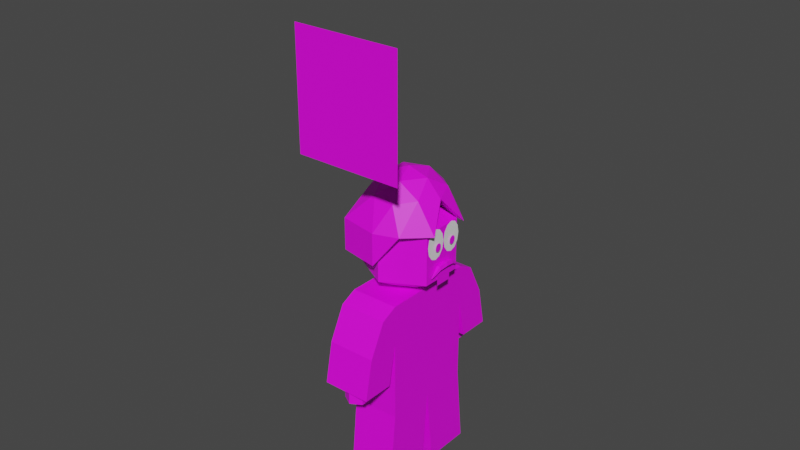 # Source: other_persons.blend  (saved by Blender 3.2.14; exported with 4.5.12 LTS)
import bpy
from mathutils import Matrix  # noqa: F401  (used for matrix-valued properties, if any)

bpy.ops.wm.read_factory_settings(use_empty=True)
scene = bpy.context.scene
scene.name = 'Scene'

# ---- collections
col_collection = bpy.data.collections.new('Collection'); scene.collection.children.link(col_collection)
col_collection_2 = bpy.data.collections.new('Collection 2'); scene.collection.children.link(col_collection_2)

# ---- images (referenced by path relative to the original .blend; pixels are not part of the script)
import os
ASSET_DIR = os.environ.get("B2B_ASSET_DIR", "")  # directory of the original .blend (textures are referenced by path, not embedded)
HERE = os.path.dirname(os.path.abspath(__file__))  # packed textures are extracted next to this script under _unpacked/

def load_image(name, relpath, width, height, colorspace="sRGB"):
    """Load a texture the original file referenced (path relative to the .blend, or extracted next to this script)."""
    p = next((c for c in (os.path.join(HERE, relpath), os.path.join(ASSET_DIR, relpath)) if relpath and os.path.exists(c)), "")
    if p:
        img = bpy.data.images.load(p, check_existing=True)
        img.name = name
    else:  # same state as the original file: an image datablock whose file is absent (Cycles renders it pink)
        img = bpy.data.images.new(name, width, height)
        img.source = "FILE"
        img.filepath = "//" + (relpath or name)
    img.colorspace_settings.name = colorspace
    return img
img_person_04_png = load_image('person_04.png', 'person_04.png', 1024, 1024, 'sRGB')
img_eyes = load_image('Eyes', 'Eyes.png', 1024, 1024, 'sRGB')
img_pupils = load_image('Pupils', 'Pupils.png', 1024, 1024, 'sRGB')
img_mouth = load_image('Mouth', 'Mouth.png', 1024, 1024, 'sRGB')
img_mustache = load_image('Mustache', 'Mustache.png', 1024, 1024, 'sRGB')

# ---- materials (node trees are filled in below, after node groups)
mat_material = bpy.data.materials.new('Material')
mat_material.use_transparent_shadow = False
mat_material_001 = bpy.data.materials.new('Material.001')
mat_material_001.use_transparent_shadow = False
mat_material_002 = bpy.data.materials.new('Material.002')
mat_material_002.use_transparent_shadow = False
mat_material_003 = bpy.data.materials.new('Material.003')
mat_material_003.use_transparent_shadow = False
mat_material_004 = bpy.data.materials.new('Material.004')
mat_material_004.use_transparent_shadow = False

# ---- material node trees
mat_material.use_nodes = True; mat_material.node_tree.nodes.clear()
_N = mat_material.node_tree.nodes; _L = mat_material.node_tree.links
n0 = _N.new('ShaderNodeBsdfPrincipled'); n0.name = 'Principled BSDF'; n0.location = (10, 300)
n0.distribution = 'GGX'
n0.subsurface_method = 'RANDOM_WALK_SKIN'
n0.inputs[3].default_value = 1.45
n0.inputs[27].default_value = (0.0, 0.0, 0.0, 1.0)
n0.inputs[28].default_value = 1.0
n1 = _N.new('ShaderNodeOutputMaterial'); n1.name = 'Material Output'; n1.location = (300, 300)
n2 = _N.new('ShaderNodeTexImage'); n2.name = 'Image Texture'; n2.location = (-280, 260)
n2.image = img_person_04_png
_L.new(n0.outputs[0], n1.inputs[0])
_L.new(n2.outputs[0], n0.inputs[0])
n1.is_active_output = True
mat_material_001.use_nodes = True; mat_material_001.node_tree.nodes.clear()
_N = mat_material_001.node_tree.nodes; _L = mat_material_001.node_tree.links
n0 = _N.new('ShaderNodeBsdfPrincipled'); n0.name = 'Principled BSDF'; n0.location = (10, 300)
n0.distribution = 'GGX'
n0.subsurface_method = 'RANDOM_WALK_SKIN'
n0.inputs[3].default_value = 1.45
n0.inputs[27].default_value = (0.0, 0.0, 0.0, 1.0)
n0.inputs[28].default_value = 1.0
n1 = _N.new('ShaderNodeOutputMaterial'); n1.name = 'Material Output'; n1.location = (300, 300)
n2 = _N.new('ShaderNodeTexImage'); n2.name = 'Image Texture'; n2.location = (-280, 260)
n2.image = img_eyes
_L.new(n0.outputs[0], n1.inputs[0])
_L.new(n2.outputs[0], n0.inputs[0])
n1.is_active_output = True
mat_material_002.use_nodes = True; mat_material_002.node_tree.nodes.clear()
_N = mat_material_002.node_tree.nodes; _L = mat_material_002.node_tree.links
n0 = _N.new('ShaderNodeBsdfPrincipled'); n0.name = 'Principled BSDF'; n0.location = (10, 300)
n0.distribution = 'GGX'
n0.subsurface_method = 'RANDOM_WALK_SKIN'
n0.inputs[3].default_value = 1.45
n0.inputs[27].default_value = (0.0, 0.0, 0.0, 1.0)
n0.inputs[28].default_value = 1.0
n1 = _N.new('ShaderNodeOutputMaterial'); n1.name = 'Material Output'; n1.location = (300, 300)
n2 = _N.new('ShaderNodeTexImage'); n2.name = 'Image Texture'; n2.location = (-280, 260)
n2.image = img_pupils
_L.new(n0.outputs[0], n1.inputs[0])
_L.new(n2.outputs[0], n0.inputs[0])
n1.is_active_output = True
mat_material_003.use_nodes = True; mat_material_003.node_tree.nodes.clear()
_N = mat_material_003.node_tree.nodes; _L = mat_material_003.node_tree.links
n0 = _N.new('ShaderNodeBsdfPrincipled'); n0.name = 'Principled BSDF'; n0.location = (10, 300)
n0.distribution = 'GGX'
n0.subsurface_method = 'RANDOM_WALK_SKIN'
n0.inputs[3].default_value = 1.45
n0.inputs[27].default_value = (0.0, 0.0, 0.0, 1.0)
n0.inputs[28].default_value = 1.0
n1 = _N.new('ShaderNodeOutputMaterial'); n1.name = 'Material Output'; n1.location = (300, 300)
n2 = _N.new('ShaderNodeTexImage'); n2.name = 'Image Texture'; n2.location = (-280, 260)
n2.image = img_mouth
_L.new(n0.outputs[0], n1.inputs[0])
_L.new(n2.outputs[0], n0.inputs[0])
n1.is_active_output = True
mat_material_004.use_nodes = True; mat_material_004.node_tree.nodes.clear()
_N = mat_material_004.node_tree.nodes; _L = mat_material_004.node_tree.links
n0 = _N.new('ShaderNodeBsdfPrincipled'); n0.name = 'Principled BSDF'; n0.location = (10, 300)
n0.distribution = 'GGX'
n0.subsurface_method = 'RANDOM_WALK_SKIN'
n0.inputs[3].default_value = 1.45
n0.inputs[27].default_value = (0.0, 0.0, 0.0, 1.0)
n0.inputs[28].default_value = 1.0
n1 = _N.new('ShaderNodeOutputMaterial'); n1.name = 'Material Output'; n1.location = (300, 300)
n2 = _N.new('ShaderNodeTexImage'); n2.name = 'Image Texture'; n2.location = (-280, 260)
n2.image = img_mustache
_L.new(n0.outputs[0], n1.inputs[0])
_L.new(n2.outputs[0], n0.inputs[0])
n1.is_active_output = True

# ---- world
world_world = bpy.data.worlds.new('World'); scene.world = world_world
world_world.use_nodes = True; world_world.node_tree.nodes.clear()
_N = world_world.node_tree.nodes; _L = world_world.node_tree.links
n0 = _N.new('ShaderNodeOutputWorld'); n0.name = 'World Output'; n0.location = (300, 300)
n1 = _N.new('ShaderNodeBackground'); n1.name = 'Background'; n1.location = (10, 300)
n1.inputs[0].default_value = (0.05088, 0.05088, 0.05088, 1.0)
_L.new(n1.outputs[0], n0.inputs[0])
n0.is_active_output = True
world_world.color = (0.05088, 0.05088, 0.05088)
world_world.use_sun_shadow = False
world_world.sun_shadow_jitter_overblur = 0.0

# ---- meshes
me_plane_001 = bpy.data.meshes.new('Plane.001')
me_plane_001.from_pydata([(0.5, -0.4457, 2.564), (0.5, 0.3657, 2.564), (0.5, -0.4457, 3.436), (0.5, 0.3657, 3.436)], [], [(0, 1, 3, 2)])
_uv = me_plane_001.uv_layers.new(name='UVMap')
_uv.uv.foreach_set('vector', [9.647e-05, 9.647e-05, 0.931, 9.723e-05, 0.931, 0.9999, 9.647e-05, 0.9999])
me_plane_001.use_remesh_fix_poles = True
me_plane_001.use_remesh_preserve_attributes = False
me_plane_001.update()
me_icosphere_005 = bpy.data.meshes.new('Icosphere.005')
me_icosphere_005.from_pydata([(0.1382, -0.4466, 3.644), (-0.3618, -0.276, 3.644), (0.4472, -2.006e-10, 3.644), (0.0, -2.006e-10, 3.92), (0.5755, -0.2622, 3.32), (0.0, -0.625, 3.32), (0.2939, -0.5247, 3.32), (-0.6955, -0.002232, 3.32), (-0.4939, -0.5247, 3.32), (0.3441, -0.2625, 3.683), (-0.1314, -0.4247, 3.683), (-0.4453, -2.006e-10, 3.683), (-0.4939, -0.5247, 2.92), (0.08123, -0.2625, 3.845), (0.2629, -2.006e-10, 3.845), (-0.2127, -0.1622, 3.845), (-0.6955, -0.002232, 2.92), (0.0, -0.625, 2.92), (-0.4939, -0.5247, 2.32), (-0.6955, -0.002232, 2.32), (0.0, -0.625, 2.32), (0.2939, -0.4251, 3.32), (0.1124, -0.4879, 3.32), (-0.06921, -0.4508, 3.32), (-0.3508, -0.4137, 3.32), (-0.4324, -0.2765, 3.32), (-0.5139, -0.03937, 3.32), (-8.936e-09, 0.5315, 2.681), (0.4753, 0.2658, 3.319), (0.4753, 0.2658, 2.681), (0.4753, -0.2658, 3.319), (0.4753, -0.2658, 2.681), (-9.316e-08, -0.5315, 3.319), (-7.427e-08, -0.5315, 2.681), (-8.936e-09, -7.503e-08, 2.362), (-5.691e-08, -1.019e-07, 3.638), (-0.4753, -0.2658, 3.319), (-0.4753, -0.2658, 2.681), (-0.4753, 0.2658, 3.319), (-0.4753, 0.2658, 2.681), (1.524e-07, 0.5315, 3.319), (3.41e-08, 1.053, 1.489), (-0.1328, 0.9767, 1.311), (-1.096e-08, -0.7467, 1.311), (-0.1328, 0.9767, 1.489), (-0.1328, 0.8233, 1.311), (0.1328, -0.8233, 1.489), (0.1328, -0.8233, 1.311), (-0.1328, 0.8233, 1.489), (-2.436e-08, 0.9, 1.577), (0.1328, -0.9767, 1.489), (0.1328, -0.9767, 1.311), (-1.096e-08, 0.9, 1.223), (-2.921e-08, 0.7467, 1.311), (-3.448e-08, -1.053, 1.489), (-2.921e-08, -1.053, 1.311), (-1.096e-08, -0.9, 1.223), (-2.436e-08, -0.9, 1.577), (-0.1328, -0.9767, 1.489), (-0.1328, -0.9767, 1.311), (-3.448e-08, 0.7467, 1.489), (0.1328, 0.8233, 1.311), (-0.1328, -0.8233, 1.489), (-0.1328, -0.8233, 1.311), (0.1328, 0.8233, 1.489), (0.1328, 0.9767, 1.311), (3.41e-08, -0.7467, 1.489), (0.1328, 0.9767, 1.489), (-1.096e-08, 1.053, 1.311), (-0.3, -0.7, 0.0), (-0.3, -0.6, 1.0), (0.3, -0.7, 0.0), (0.3, -0.6, 1.0), (-0.3, -0.1, 0.0), (-0.3, 0.0, 1.0), (0.3, -0.1, 0.0), (0.3, 0.0, 1.0), (-0.3, -0.6, 1.0), (-0.3, -0.6, 2.5), (0.3, -0.6, 1.0), (0.3, -0.6, 2.5), (-0.3, 0.0, 1.0), (-0.3, 0.0, 2.5), (0.3, 0.0, 1.0), (0.3, 0.0, 2.5), (-0.3, -0.6, 2.0), (0.3, -0.6, 2.0), (0.3, 0.0, 2.0), (-0.3, 0.0, 2.0), (-0.3, -0.8, 2.4), (0.3, -0.8, 2.4), (-0.3, -1.0, 2.0), (0.3, -1.0, 2.0), (-0.3, -0.7, 1.5), (0.3, -0.7, 1.5), (-0.3, -1.1, 1.5), (0.3, -1.1, 1.5)], [], [(0, 9, 13), (1, 10, 15), (6, 5, 17), (3, 14, 2, 4, 21, 22, 23, 24, 25, 26, 7, 11), (8, 12, 17, 5), (15, 3, 11), (7, 16, 12, 8), (4, 6, 5, 8, 7, 26, 25, 24, 23, 22, 21), (11, 1, 15), (15, 13, 3), (15, 10, 13), (10, 0, 13), (13, 14, 3), (13, 9, 14), (9, 2, 14), (7, 1, 11), (8, 10, 1), (8, 5, 10), (5, 0, 10), (6, 9, 0), (6, 4, 9), (4, 2, 9), (7, 8, 1), (5, 6, 0), (12, 18, 20, 17), (16, 19, 18, 12), (17, 4, 6), (4, 17, 21), (21, 17, 22), (23, 22, 17), (24, 23, 20), (17, 20, 23), (25, 24, 20, 18), (26, 25, 18, 19), (19, 7, 26), (34, 27, 29), (27, 40, 28, 29), (40, 35, 28), (34, 29, 31), (29, 28, 30, 31), (28, 35, 30), (34, 31, 33), (31, 30, 32, 33), (30, 35, 32), (34, 33, 37), (33, 32, 36, 37), (32, 35, 36), (34, 37, 39), (37, 36, 38, 39), (36, 35, 38), (34, 39, 27), (39, 38, 40, 27), (38, 35, 40), (56, 43, 47), (43, 66, 46, 47), (66, 57, 46), (56, 47, 51), (47, 46, 50, 51), (46, 57, 50), (56, 51, 55), (51, 50, 54, 55), (50, 57, 54), (56, 55, 59), (55, 54, 58, 59), (54, 57, 58), (56, 59, 63), (59, 58, 62, 63), (58, 57, 62), (56, 63, 43), (63, 62, 66, 43), (62, 57, 66), (41, 49, 67), (42, 44, 41, 68), (44, 49, 41), (52, 65, 61), (52, 68, 65), (67, 49, 64), (65, 67, 64, 61), (68, 41, 67, 65), (52, 61, 53), (52, 53, 45), (64, 49, 60), (61, 64, 60, 53), (52, 45, 42), (45, 48, 44, 42), (53, 60, 48, 45), (60, 49, 48), (52, 42, 68), (48, 49, 44), (75, 76, 72, 71), (71, 72, 70, 69), (73, 75, 71, 69), (76, 74, 70, 72), (74, 76, 75, 73), (69, 70, 74, 73), (87, 84, 80, 86), (85, 86, 94, 93), (81, 83, 79, 77), (84, 82, 78, 80), (88, 87, 83, 81), (85, 78, 82, 88), (77, 85, 88, 81), (82, 84, 87, 88), (79, 86, 85, 77), (83, 87, 86, 79), (92, 90, 89, 91), (80, 78, 89, 90), (78, 85, 91, 89), (86, 80, 90, 92), (93, 94, 96, 95), (91, 85, 93, 95), (92, 91, 95, 96), (86, 92, 96, 94)])
_uv = me_icosphere_005.uv_layers.new(name='UVMap')
_uv.uv.foreach_set('vector', [0.1818, 0.3149, 0.2727, 0.3149, 0.2273, 0.3937, 0.0, 0.3149, 0.09091, 0.3149, 0.04546, 0.3937, 0.2273, 0.2362, 0.1364, 0.2362, 0.1364, 0.2362, 0.2727, 0.4724, 0.3182, 0.3937, 0.3636, 0.3149, 0.3182, 0.2362, 0.3961, 0.2362, 0.474, 0.2362, 0.5519, 0.2362, 0.6299, 0.2362, 0.7078, 0.2362, 0.7857, 0.2362, 0.8636, 0.2362, 0.8182, 0.3149, 0.04546, 0.2362, 0.04546, 0.2362, 0.1364, 0.2362, 0.1364, 0.2362, 0.8636, 0.3937, 0.2727, 0.4724, 0.8182, 0.3149, 0.8636, 0.2362, 0.8636, 0.2362, 0.9545, 0.2362, 0.9545, 0.2362, 0.3182, 0.2362, 0.2273, 0.2362, 0.1364, 0.2362, 0.04546, 0.2362, 0.8636, 0.2362, 0.7857, 0.2362, 0.7078, 0.2362, 0.6299, 0.2362, 0.5519, 0.2362, 0.474, 0.2362, 0.3961, 0.2362, 0.8182, 0.3149, 0.9091, 0.3149, 0.8636, 0.3937, 0.04546, 0.3937, 0.1364, 0.3937, 0.09091, 0.4724, 0.04546, 0.3937, 0.09091, 0.3149, 0.1364, 0.3937, 0.09091, 0.3149, 0.1818, 0.3149, 0.1364, 0.3937, 0.2273, 0.3937, 0.3182, 0.3937, 0.2727, 0.4724, 0.2273, 0.3937, 0.2727, 0.3149, 0.3182, 0.3937, 0.2727, 0.3149, 0.3636, 0.3149, 0.3182, 0.3937, 0.8636, 0.2362, 0.9091, 0.3149, 0.8182, 0.3149, 0.04546, 0.2362, 0.09091, 0.3149, 0.0, 0.3149, 0.04546, 0.2362, 0.1364, 0.2362, 0.09091, 0.3149, 0.1364, 0.2362, 0.1818, 0.3149, 0.09091, 0.3149, 0.2273, 0.2362, 0.2727, 0.3149, 0.1818, 0.3149, 0.2273, 0.2362, 0.3182, 0.2362, 0.2727, 0.3149, 0.3182, 0.2362, 0.3636, 0.3149, 0.2727, 0.3149, 0.8636, 0.2362, 0.9545, 0.2362, 0.9091, 0.3149, 0.1364, 0.2362, 0.2273, 0.2362, 0.1818, 0.3149, 0.04546, 0.2362, 0.04546, 0.2362, 0.1364, 0.2362, 0.1364, 0.2362, 0.8636, 0.2362, 0.8636, 0.2362, 0.9545, 0.2362, 0.9545, 0.2362, 0.1364, 0.2362, 0.3182, 0.2362, 0.2273, 0.2362, 0.3182, 0.2362, 0.1364, 0.2362, 0.3961, 0.2362, 0.3961, 0.2362, 0.1364, 0.2362, 0.474, 0.2362, 0.5519, 0.2362, 0.474, 0.2362, 0.1364, 0.2362, 0.6299, 0.2362, 0.5519, 0.2362, 0.0, 0.0, 0.1364, 0.2362, 0.0, 0.0, 0.5519, 0.2362, 0.0, 0.0, 0.0, 0.0, 0.0, 0.0, 0.0, 0.0, 0.0, 0.0, 0.0, 0.0, 0.0, 0.0, 0.0, 0.0, 0.0, 0.0, 0.8636, 0.2362, 0.0, 0.0, 0.0, 0.0, 1.0, 0.0, 1.0, 1.0, 0.0, 0.0, 1.0, 0.0, 1.0, 1.0, 0.0, 1.0, 0.0, 0.0, 1.0, 0.0, 1.0, 1.0, 0.0, 0.0, 1.0, 0.0, 1.0, 1.0, 0.0, 0.0, 1.0, 0.0, 1.0, 1.0, 0.0, 1.0, 0.0, 0.0, 1.0, 0.0, 1.0, 1.0, 0.0, 0.0, 1.0, 0.0, 1.0, 1.0, 0.0, 0.0, 1.0, 0.0, 1.0, 1.0, 0.0, 1.0, 0.0, 0.0, 1.0, 0.0, 1.0, 1.0, 0.0, 0.0, 1.0, 0.0, 1.0, 1.0, 0.0, 0.0, 1.0, 0.0, 1.0, 1.0, 0.0, 1.0, 0.0, 0.0, 1.0, 0.0, 1.0, 1.0, 0.0, 0.0, 1.0, 0.0, 1.0, 1.0, 0.0, 0.0, 1.0, 0.0, 1.0, 1.0, 0.0, 1.0, 0.0, 0.0, 1.0, 0.0, 1.0, 1.0, 0.0, 0.0, 1.0, 0.0, 1.0, 1.0, 0.0, 0.0, 1.0, 0.0, 1.0, 1.0, 0.0, 1.0, 0.0, 0.0, 1.0, 0.0, 1.0, 1.0, 0.0, 0.0, 1.0, 0.0, 1.0, 1.0, 0.0, 0.0, 1.0, 0.0, 1.0, 1.0, 0.0, 1.0, 0.0, 0.0, 1.0, 0.0, 1.0, 1.0, 0.0, 0.0, 1.0, 0.0, 1.0, 1.0, 0.0, 0.0, 1.0, 0.0, 1.0, 1.0, 0.0, 1.0, 0.0, 0.0, 1.0, 0.0, 1.0, 1.0, 0.0, 0.0, 1.0, 0.0, 1.0, 1.0, 0.0, 0.0, 1.0, 0.0, 1.0, 1.0, 0.0, 1.0, 0.0, 0.0, 1.0, 0.0, 1.0, 1.0, 0.0, 0.0, 1.0, 0.0, 1.0, 1.0, 0.0, 0.0, 1.0, 0.0, 1.0, 1.0, 0.0, 1.0, 0.0, 0.0, 1.0, 0.0, 1.0, 1.0, 0.0, 0.0, 1.0, 0.0, 1.0, 1.0, 0.0, 0.0, 1.0, 0.0, 1.0, 1.0, 0.0, 1.0, 0.0, 0.0, 1.0, 0.0, 1.0, 1.0, 0.0, 0.0, 1.0, 0.0, 1.0, 1.0, 0.0, 0.0, 1.0, 0.0, 1.0, 1.0, 0.0, 1.0, 0.0, 0.0, 1.0, 0.0, 1.0, 1.0, 0.0, 0.0, 1.0, 0.0, 1.0, 1.0, 0.0, 0.0, 1.0, 0.0, 1.0, 1.0, 0.0, 1.0, 0.0, 0.0, 1.0, 0.0, 1.0, 1.0, 0.0, 0.0, 1.0, 0.0, 1.0, 1.0, 0.0, 0.0, 1.0, 0.0, 1.0, 1.0, 0.0, 0.0, 1.0, 0.0, 1.0, 1.0, 0.0, 0.0, 1.0, 0.0, 1.0, 1.0, 0.0, 1.0, 0.0, 0.0, 1.0, 0.0, 1.0, 1.0, 0.0, 1.0, 0.0, 0.0, 1.0, 0.0, 1.0, 1.0, 0.0, 0.0, 1.0, 0.0, 1.0, 1.0, 0.0, 0.0, 1.0, 0.0, 1.0, 1.0, 0.0, 0.0, 1.0, 0.0, 1.0, 1.0, 0.0, 1.0, 0.0, 0.0, 1.0, 0.0, 1.0, 1.0, 0.0, 0.0, 1.0, 0.0, 1.0, 1.0, 0.0, 1.0, 0.0, 0.0, 1.0, 0.0, 1.0, 1.0, 0.0, 1.0, 0.0, 0.0, 1.0, 0.0, 1.0, 1.0, 0.0, 0.0, 1.0, 0.0, 1.0, 1.0, 0.0, 0.0, 1.0, 0.0, 1.0, 1.0, 0.375, 0.625, 0.625, 0.625, 0.625, 0.75, 0.375, 0.75, 0.375, 0.75, 0.625, 0.75, 0.625, 1.0, 0.375, 1.0, 0.125, 0.625, 0.375, 0.625, 0.375, 0.75, 0.125, 0.75, 0.625, 0.625, 0.875, 0.625, 0.875, 0.75, 0.625, 0.75, 0.625, 0.125, 0.625, 0.625, 0.375, 0.625, 0.375, 0.125, 0.375, 0.0, 0.625, 0.0, 0.625, 0.125, 0.375, 0.125, 0.5625, 0.625, 0.625, 0.625, 0.625, 0.75, 0.5625, 0.75, 0.5625, 1.0, 0.5625, 0.75, 0.5625, 0.75, 0.5625, 1.0, 0.125, 0.625, 0.375, 0.625, 0.375, 0.75, 0.125, 0.75, 0.625, 0.625, 0.875, 0.625, 0.875, 0.75, 0.625, 0.75, 0.5625, 0.125, 0.5625, 0.625, 0.375, 0.625, 0.375, 0.125, 0.5625, 0.0, 0.625, 0.0, 0.625, 0.125, 0.5625, 0.125, 0.375, 0.0, 0.5625, 0.0, 0.5625, 0.125, 0.375, 0.125, 0.625, 0.125, 0.625, 0.625, 0.5625, 0.625, 0.5625, 0.125, 0.375, 0.75, 0.5625, 0.75, 0.5625, 1.0, 0.375, 1.0, 0.375, 0.625, 0.5625, 0.625, 0.5625, 0.75, 0.375, 0.75, 0.5625, 0.75, 0.625, 0.75, 0.625, 1.0, 0.5625, 1.0, 0.625, 0.75, 0.875, 0.75, 0.875, 0.75, 0.625, 0.75, 0.625, 0.0, 0.5625, 0.0, 0.5625, 0.0, 0.625, 0.0, 0.5625, 0.75, 0.625, 0.75, 0.625, 0.75, 0.5625, 0.75, 0.5625, 1.0, 0.5625, 0.75, 0.5625, 0.75, 0.5625, 1.0, 0.5625, 0.0, 0.5625, 0.0, 0.5625, 0.0, 0.5625, 0.0, 0.5625, 0.75, 0.5625, 1.0, 0.5625, 1.0, 0.5625, 0.75, 0.5625, 0.75, 0.5625, 0.75, 0.5625, 0.75, 0.5625, 0.75])
me_icosphere_005.use_remesh_fix_poles = True
me_icosphere_005.use_remesh_preserve_attributes = False
me_icosphere_005.update()
me_cube_006 = bpy.data.meshes.new('Cube.006')
me_cube_006.from_pydata([(-0.173, -0.3719, 0.6677), (-0.173, -0.3719, 1.568), (0.187, -0.3719, 0.6677), (0.187, -0.3719, 1.568), (-0.173, -0.3719, 1.268), (0.187, -0.3719, 1.268), (-0.173, -0.4919, 1.508), (0.187, -0.4919, 1.508), (-0.173, -0.6119, 1.268), (0.187, -0.6119, 1.268), (-0.173, -0.4319, 0.9677), (0.187, -0.4319, 0.9677), (-0.173, -0.6719, 0.9677), (0.187, -0.6719, 0.9677), (-0.173, -0.4319, 0.06769), (-0.173, -0.3719, 0.6677), (0.187, -0.4319, 0.06769), (0.187, -0.3719, 0.6677), (-0.173, -0.07194, 0.06769), (0.187, -0.07194, 0.06769), (0.006988, 0.307, 1.676), (0.2922, 0.1475, 2.059), (0.2922, 0.1475, 1.676), (0.2922, -0.1714, 2.059), (0.2922, -0.1714, 1.676), (0.006988, -0.3309, 2.059), (0.006988, -0.3309, 1.676), (-0.2782, -0.1714, 2.059), (-0.2782, -0.1714, 1.676), (-0.2782, 0.1475, 2.059), (-0.2782, 0.1475, 1.676), (0.006988, 0.307, 2.059), (0.006988, 0.6201, 0.9608), (-0.07268, 0.5741, 0.8546), (0.006988, -0.4599, 0.8546), (-0.07268, 0.5741, 0.9608), (-0.07268, 0.4821, 0.8546), (0.08665, -0.5059, 0.9608), (0.08665, -0.5059, 0.8546), (-0.07268, 0.4821, 0.9608), (0.006988, 0.5281, 1.014), (0.08665, -0.5979, 0.9608), (0.08665, -0.5979, 0.8546), (0.006988, 0.5281, 0.8015), (0.006988, 0.4361, 0.8546), (0.006988, -0.6439, 0.9608), (0.006988, -0.6439, 0.8546), (0.006988, -0.5519, 0.8015), (0.006988, -0.5519, 1.014), (-0.07268, -0.5979, 0.9608), (-0.07268, -0.5979, 0.8546), (0.006988, 0.4361, 0.9608), (0.08665, 0.4821, 0.8546), (-0.07268, -0.5059, 0.9608), (-0.07268, -0.5059, 0.8546), (0.08665, 0.4821, 0.9608), (0.08665, 0.5741, 0.8546), (0.006988, -0.4599, 0.9608), (0.08665, 0.5741, 0.9608), (0.006988, 0.6201, 0.8546), (0.0899, -0.2799, 2.254), (-0.2101, -0.1775, 2.254), (0.3523, -0.1693, 2.06), (0.006988, -0.3869, 2.06), (0.1833, -0.3268, 2.06), (-0.4103, -0.01327, 2.06), (-0.2893, -0.3268, 2.06), (0.2134, -0.1694, 2.277), (-0.07187, -0.2668, 2.277), (-0.2893, -0.3268, 1.82), (0.05572, -0.1694, 2.375), (-0.1206, -0.1093, 2.375), (-0.4103, -0.01327, 1.82), (0.006988, -0.3869, 1.82), (0.3523, -0.1693, 2.06), (-0.4103, -0.01327, 2.06), (0.1581, -0.2373, 2.06), (-0.2161, -0.2453, 2.06), (-0.173, 0.3481, 0.6677), (-0.173, 0.3481, 1.568), (0.187, 0.3481, 0.6677), (0.187, 0.3481, 1.568), (-0.173, -0.01194, 0.6677), (-0.173, -0.01194, 1.568), (0.187, -0.01194, 0.6677), (0.187, -0.01194, 1.568), (-0.173, 0.3481, 1.268), (0.187, 0.3481, 1.268), (0.187, -0.01194, 1.268), (-0.173, -0.01194, 1.268), (-0.173, 0.4681, 1.508), (0.187, 0.4681, 1.508), (-0.173, 0.5881, 1.268), (0.187, 0.5881, 1.268), (-0.173, 0.4081, 0.9677), (0.187, 0.4081, 0.9677), (-0.173, 0.6481, 0.9677), (0.187, 0.6481, 0.9677), (-0.173, 0.4081, 0.06769), (-0.173, 0.3481, 0.6677), (0.187, 0.4081, 0.06769), (0.187, 0.3481, 0.6677), (-0.173, 0.04806, 0.06769), (-0.173, -0.01194, 0.6677), (0.187, 0.04806, 0.06769), (0.187, -0.01194, 0.6677), (0.006988, -0.3309, 1.676), (0.2922, -0.1714, 2.059), (0.2922, -0.1714, 1.676), (0.2922, 0.1475, 2.059), (0.006988, 0.307, 2.059), (0.006988, -0.01194, 1.485), (0.006988, -0.01194, 2.251), (-0.2782, 0.1475, 2.059), (-0.2782, -0.1714, 2.059), (0.006988, -0.3309, 2.059), (0.006988, -0.6439, 0.9608), (0.006988, 0.4361, 0.8546), (-0.07268, -0.5979, 0.9608), (0.08665, 0.4821, 0.9608), (0.08665, 0.4821, 0.8546), (-0.07268, -0.5059, 0.9608), (0.006988, -0.5519, 1.014), (0.08665, 0.5741, 0.9608), (0.08665, 0.5741, 0.8546), (0.006988, 0.6201, 0.9608), (0.006988, 0.5281, 1.014), (-0.07268, 0.5741, 0.9608), (0.006988, -0.4599, 0.9608), (-0.07268, 0.4821, 0.9608), (-0.07268, 0.4821, 0.8546), (0.08665, -0.5059, 0.9608), (0.006988, 0.4361, 0.9608), (0.08665, -0.5979, 0.9608), (0.0899, 0.256, 2.254), (-0.2101, 0.1537, 2.254), (0.2753, -0.01194, 2.254), (0.006988, -0.01194, 2.42), (0.3523, 0.1454, 2.06), (0.006988, 0.3631, 2.06), (0.1833, 0.3029, 2.06), (-0.4103, -0.0106, 2.06), (-0.2893, 0.3029, 2.06), (0.2134, 0.1456, 2.277), (-0.07187, 0.2429, 2.277), (-0.2602, -0.01194, 2.277), (-0.2893, 0.3029, 1.82), (0.05572, 0.1456, 2.375), (0.1647, -0.01194, 2.375), (-0.1206, 0.0854, 2.375), (-0.4103, -0.0106, 1.82), (0.006988, 0.3631, 1.82), (0.3523, 0.1454, 2.06), (-0.4103, -0.0106, 2.06), (0.1581, 0.2134, 2.06), (-0.2161, 0.2214, 2.06)], [(62, 74), (65, 75), (138, 152), (141, 153)], [(88, 85, 3, 5), (4, 5, 11, 10), (82, 84, 2, 0), (85, 83, 1, 3), (4, 1, 83, 89), (0, 4, 89, 82), (2, 5, 4, 0), (84, 88, 5, 2), (9, 7, 6, 8), (3, 1, 6, 7), (1, 4, 8, 6), (5, 3, 7, 9), (10, 11, 13, 12), (8, 4, 10, 12), (9, 8, 12, 13), (5, 9, 13, 11), (19, 105, 17, 16), (16, 17, 15, 14), (18, 19, 16, 14), (105, 103, 15, 17), (103, 105, 19, 18), (14, 15, 103, 18), (111, 20, 22), (20, 31, 21, 22), (31, 112, 21), (111, 22, 24), (22, 21, 23, 24), (21, 112, 23), (24, 23, 25, 26), (23, 112, 25), (111, 26, 28), (26, 25, 27, 28), (25, 112, 27), (111, 28, 30), (28, 27, 29, 30), (27, 112, 29), (111, 30, 20), (30, 29, 31, 20), (29, 112, 31), (47, 34, 38), (34, 57, 37, 38), (57, 48, 37), (47, 38, 42), (38, 37, 41, 42), (37, 48, 41), (47, 42, 46), (42, 41, 45, 46), (41, 48, 45), (47, 46, 50), (46, 45, 49, 50), (45, 48, 49), (47, 50, 54), (50, 49, 53, 54), (49, 48, 53), (47, 54, 34), (54, 53, 57, 34), (53, 48, 57), (32, 40, 58), (33, 35, 32, 59), (35, 40, 32), (43, 56, 52), (43, 59, 56), (58, 40, 55), (59, 32, 58, 56), (43, 52, 44), (43, 44, 36), (55, 40, 51), (43, 36, 33), (36, 39, 35, 33), (51, 40, 39), (43, 33, 59), (39, 40, 35), (60, 67, 70), (61, 68, 71), (64, 63, 73), (137, 148, 136, 62, 76, 77, 65, 145), (66, 69, 73, 63), (71, 137, 145), (65, 72, 69, 66), (62, 64, 63, 66, 65, 77, 76), (145, 61, 71), (71, 70, 137), (71, 68, 70), (68, 60, 70), (70, 148, 137), (70, 67, 148), (67, 136, 148), (65, 61, 145), (66, 68, 61), (66, 63, 68), (63, 60, 68), (64, 67, 60), (64, 62, 67), (62, 136, 67), (65, 66, 61), (63, 64, 60), (73, 76, 63), (64, 73, 76), (73, 77, 76), (73, 69, 77), (69, 75, 77), (88, 87, 81, 85), (86, 94, 95, 87), (82, 78, 80, 84), (85, 81, 79, 83), (89, 82, 84, 88), (86, 89, 83, 79), (78, 82, 89, 86), (83, 89, 88, 85), (80, 78, 86, 87), (84, 80, 87, 88), (93, 92, 90, 91), (81, 91, 90, 79), (79, 90, 92, 86), (87, 93, 91, 81), (94, 96, 97, 95), (92, 96, 94, 86), (93, 97, 96, 92), (87, 95, 97, 93), (104, 100, 101, 105), (100, 98, 99, 101), (102, 98, 100, 104), (105, 101, 99, 103), (103, 102, 104, 105), (98, 102, 103, 99), (111, 108, 106), (115, 107, 112), (109, 110, 112), (110, 113, 112), (113, 114, 112), (114, 115, 112), (117, 120, 119, 132), (132, 119, 126), (120, 124, 123, 119), (119, 123, 126), (123, 125, 126), (125, 127, 126), (127, 129, 126), (130, 117, 132, 129), (129, 132, 126), (116, 133, 122), (118, 116, 122), (133, 131, 122), (131, 128, 122), (128, 121, 122), (121, 118, 122), (134, 147, 143), (135, 149, 144), (140, 151, 139), (137, 145, 141, 155, 154, 138, 136, 148), (142, 139, 151, 146), (149, 145, 137), (141, 142, 146, 150), (138, 154, 155, 141, 142, 139, 140), (145, 149, 135), (149, 137, 147), (149, 147, 144), (144, 147, 134), (147, 137, 148), (147, 148, 143), (143, 148, 136), (141, 145, 135), (142, 135, 144), (142, 144, 139), (139, 144, 134), (140, 134, 143), (140, 143, 138), (138, 143, 136), (141, 135, 142), (139, 134, 140), (151, 139, 154), (140, 154, 151), (151, 154, 155), (151, 155, 146), (146, 155, 153)])
_uv = me_cube_006.uv_layers.new(name='UVMap')
_uv.uv.foreach_set('vector', [0.1681, 0.1849, 0.2522, 0.1849, 0.2522, 0.2858, 0.1681, 0.2858, 0.4909, 0.8409, 0.4909, 0.9418, 0.4226, 0.941, 0.4226, 0.8402, 0.6075, 0.4026, 0.7083, 0.4034, 0.7068, 0.479, 0.6059, 0.4783, 0.5047, 0.2497, 0.6055, 0.2498, 0.6058, 0.327, 0.505, 0.3269, 0.4203, 0.08406, 0.5044, 0.08406, 0.5044, 0.1849, 0.4203, 0.1849, 0.2522, 0.08406, 0.4203, 0.08406, 0.4203, 0.1849, 0.2522, 0.1849, 0.7068, 0.479, 0.7078, 0.5902, 0.607, 0.5895, 0.6059, 0.4783, 0.0, 0.1849, 0.1681, 0.1849, 0.1681, 0.2858, 0.0, 0.2858, 0.3216, 0.8439, 0.3216, 0.7749, 0.4225, 0.7751, 0.4225, 0.8442, 0.3218, 0.7383, 0.4226, 0.7386, 0.4225, 0.7751, 0.3216, 0.7749, 0.5044, 0.08406, 0.4203, 0.08406, 0.4203, 0.01681, 0.4875, 0.05044, 0.1681, 0.2858, 0.2522, 0.2858, 0.2354, 0.3194, 0.1681, 0.353, 0.9106, 0.5351, 0.9106, 0.4343, 0.9611, 0.435, 0.9611, 0.5358, 0.4203, 0.01681, 0.4203, 0.08406, 0.3362, 0.06725, 0.3362, 0.0, 0.3216, 0.8439, 0.4225, 0.8442, 0.4226, 0.9112, 0.3218, 0.9109, 0.1681, 0.2858, 0.1681, 0.353, 0.08406, 0.3699, 0.08406, 0.3026, 0.8103, 0.337, 0.8103, 0.506, 0.7099, 0.4959, 0.7099, 0.327, 0.6059, 0.8923, 0.6059, 0.7711, 0.7068, 0.7717, 0.7068, 0.8929, 0.4983, 0.7393, 0.4983, 0.8402, 0.4226, 0.8392, 0.4226, 0.7383, 0.5047, 0.5253, 0.6056, 0.5253, 0.6059, 0.6025, 0.5051, 0.6024, 0.7067, 0.2973, 0.6058, 0.2987, 0.6058, 0.1749, 0.7067, 0.1735, 0.9106, 0.327, 0.9106, 0.4959, 0.8103, 0.506, 0.8103, 0.337, 0.4005, 0.5648, 0.4025, 0.6673, 0.3216, 0.6352, 0.4025, 0.6673, 0.4025, 0.7383, 0.3216, 0.7062, 0.3216, 0.6352, 0.1029, 0.8182, 0.2058, 0.8187, 0.1367, 0.8981, 0.2407, 0.5648, 0.3216, 0.567, 0.3206, 0.634, 0.9034, 0.2197, 0.9034, 0.327, 0.8141, 0.327, 0.8141, 0.2197, 0.2375, 0.9118, 0.2058, 0.8389, 0.3004, 0.8852, 0.3206, 0.634, 0.3216, 0.705, 0.2412, 0.7383, 0.2402, 0.6673, 0.3004, 0.8852, 0.2058, 0.8389, 0.3004, 0.7985, 0.2407, 0.5648, 0.2402, 0.6673, 0.1608, 0.6337, 0.2402, 0.6673, 0.2412, 0.7383, 0.1618, 0.7046, 0.1608, 0.6337, 0.3004, 0.7985, 0.2058, 0.8389, 0.2375, 0.7383, 0.4005, 0.5648, 0.4794, 0.5655, 0.4814, 0.6325, 0.7962, 0.8897, 0.7962, 0.9971, 0.7068, 0.9971, 0.7068, 0.8897, 0.2058, 0.7384, 0.2058, 0.8187, 0.1375, 0.7383, 0.4005, 0.5648, 0.4814, 0.6325, 0.4025, 0.6673, 0.4814, 0.6325, 0.4814, 0.7035, 0.4025, 0.7383, 0.4025, 0.6673, 0.1375, 0.7383, 0.2058, 0.8187, 0.1029, 0.8182, 0.1784, 0.9021, 0.1565, 0.9214, 0.149, 0.8981, 0.1565, 0.9214, 0.1415, 0.9341, 0.134, 0.9108, 0.149, 0.8981, 0.9261, 0.02246, 0.9554, 0.02243, 0.9359, 0.04474, 0.02232, 0.8981, 0.04493, 0.8984, 0.04464, 0.9177, 0.7325, 0.1735, 0.7325, 0.2032, 0.7067, 0.2032, 0.7067, 0.1735, 0.9359, 0.04474, 0.9554, 0.02243, 0.9556, 0.04464, 0.02232, 0.8981, 0.04464, 0.9177, 0.02217, 0.9273, 0.04464, 0.9177, 0.04493, 0.9374, 0.02247, 0.947, 0.02217, 0.9273, 0.8104, 0.5548, 0.8397, 0.5589, 0.8176, 0.5781, 0.02232, 0.8981, 0.02217, 0.9273, 0.0, 0.9176, 0.02217, 0.9273, 0.02247, 0.947, 0.0002921, 0.9373, 0.0, 0.9176, 0.8176, 0.5781, 0.8397, 0.5589, 0.8397, 0.5885, 0.02232, 0.8981, 0.0, 0.9176, 0.0002921, 0.8983, 0.3474, 0.9112, 0.3474, 0.941, 0.3216, 0.941, 0.3216, 0.9112, 0.9556, 0.0, 0.9554, 0.02243, 0.9359, 9.48e-05, 0.1784, 0.9021, 0.1784, 0.9317, 0.1565, 0.9214, 0.1784, 0.9317, 0.1634, 0.9444, 0.1415, 0.9341, 0.1565, 0.9214, 0.9359, 9.48e-05, 0.9554, 0.02243, 0.9261, 0.02246, 0.2058, 0.9145, 0.179, 0.9264, 0.1878, 0.8981, 0.7811, 0.5354, 0.7814, 0.5157, 0.8035, 0.506, 0.8032, 0.5257, 0.2058, 0.939, 0.179, 0.9264, 0.2058, 0.9145, 0.8034, 0.5548, 0.8257, 0.5353, 0.826, 0.5546, 0.8034, 0.5548, 0.8032, 0.5257, 0.8257, 0.5353, 0.9348, 0.1382, 0.9261, 0.1178, 0.9529, 0.1303, 0.8032, 0.5257, 0.8035, 0.506, 0.826, 0.5156, 0.8257, 0.5353, 0.134, 0.9405, 0.1046, 0.9444, 0.1121, 0.9212, 0.134, 0.9405, 0.1121, 0.9212, 0.134, 0.9108, 0.9529, 0.1303, 0.9261, 0.1178, 0.9529, 0.1059, 0.8034, 0.5548, 0.7814, 0.5547, 0.7811, 0.5354, 0.3732, 0.9112, 0.3732, 0.941, 0.3474, 0.941, 0.3474, 0.9112, 0.9529, 0.1059, 0.9261, 0.1178, 0.9348, 0.08948, 0.8034, 0.5548, 0.7811, 0.5354, 0.8032, 0.5257, 0.1878, 0.947, 0.179, 0.9264, 0.2058, 0.939, 0.4136, 0.4354, 0.4288, 0.3937, 0.4597, 0.4297, 0.4616, 0.5079, 0.4349, 0.476, 0.488, 0.4723, 0.8861, 0.1735, 0.8661, 0.1265, 0.9099, 0.119, 0.1812, 0.5026, 0.1603, 0.5422, 0.1298, 0.5648, 0.0575, 0.5648, 0.0599, 0.5088, 0.08932, 0.4082, 0.1522, 0.37, 0.1783, 0.4229, 0.866, 0.04266, 0.9098, 0.03516, 0.9099, 0.119, 0.8661, 0.1265, 0.8084, 0.8009, 0.8321, 0.7711, 0.8321, 0.8504, 0.9354, 0.867, 0.9356, 0.9342, 0.8478, 0.9345, 0.8476, 0.8672, 0.9261, 0.2157, 0.8861, 0.1735, 0.8661, 0.1265, 0.866, 0.04266, 0.9261, 0.0, 0.886, 0.06056, 0.9036, 0.1639, 0.5038, 0.5085, 0.4616, 0.5079, 0.488, 0.4723, 0.488, 0.4723, 0.4597, 0.4297, 0.5038, 0.4292, 0.488, 0.4723, 0.4349, 0.476, 0.4597, 0.4297, 0.4349, 0.476, 0.4136, 0.4354, 0.4597, 0.4297, 0.4597, 0.4297, 0.4818, 0.39, 0.5038, 0.4292, 0.4597, 0.4297, 0.4288, 0.3937, 0.4818, 0.39, 0.6942, 0.9202, 0.6501, 0.9268, 0.6501, 0.8929, 0.9354, 0.867, 0.8892, 0.8127, 0.9356, 0.806, 0.4054, 0.5507, 0.4349, 0.476, 0.4616, 0.5079, 0.4054, 0.5507, 0.3663, 0.4763, 0.4349, 0.476, 0.3663, 0.4763, 0.4136, 0.4354, 0.4349, 0.476, 0.3625, 0.4254, 0.4288, 0.3937, 0.4136, 0.4354, 0.3625, 0.4254, 0.3791, 0.3699, 0.4288, 0.3937, 0.6941, 0.9812, 0.6501, 0.9268, 0.6942, 0.9202, 0.9354, 0.867, 0.8476, 0.8672, 0.8892, 0.8127, 0.3663, 0.4763, 0.3625, 0.4254, 0.4136, 0.4354, 0.7455, 0.506, 0.7455, 0.5852, 0.7099, 0.563, 0.7242, 0.572, 0.7455, 0.506, 0.7455, 0.5852, 0.0, 0.4456, 0.08932, 0.4082, 0.0599, 0.5088, 0.0, 0.4456, 0.0367, 0.3699, 0.08932, 0.4082, 0.0367, 0.3699, 0.1522, 0.37, 0.08932, 0.4082, 0.1681, 0.1849, 0.1681, 0.08406, 0.2522, 0.08406, 0.2522, 0.1849, 0.7076, 0.8897, 0.7068, 0.8215, 0.8077, 0.8215, 0.8084, 0.8897, 0.6075, 0.4026, 0.609, 0.327, 0.7099, 0.3277, 0.7083, 0.4034, 0.5047, 0.2497, 0.5044, 0.1726, 0.6052, 0.1727, 0.6055, 0.2498, 0.6085, 0.5138, 0.6075, 0.4026, 0.7083, 0.4034, 0.7094, 0.5146, 0.4203, 0.2858, 0.4203, 0.1849, 0.5044, 0.1849, 0.5044, 0.2858, 0.2522, 0.2858, 0.2522, 0.1849, 0.4203, 0.1849, 0.4203, 0.2858, 0.609, 0.5694, 0.6085, 0.5138, 0.7094, 0.5146, 0.7099, 0.5702, 0.6046, 0.9135, 0.5038, 0.9152, 0.5038, 0.804, 0.6046, 0.8023, 0.0, 0.1849, 0.0, 0.08406, 0.1681, 0.08406, 0.1681, 0.1849, 0.5046, 0.06703, 0.6055, 0.06712, 0.6052, 0.1362, 0.5044, 0.1361, 0.5044, 0.1726, 0.5044, 0.1361, 0.6052, 0.1362, 0.6052, 0.1727, 0.5044, 0.2858, 0.4875, 0.3194, 0.4203, 0.353, 0.4203, 0.2858, 0.1681, 0.08406, 0.1681, 0.01681, 0.2354, 0.05044, 0.2522, 0.08406, 0.7068, 0.8215, 0.7075, 0.7711, 0.8083, 0.7711, 0.8077, 0.8215, 0.4203, 0.353, 0.3362, 0.3699, 0.3362, 0.3026, 0.4203, 0.2858, 0.5046, 0.06703, 0.505, 0.0, 0.6058, 9.795e-05, 0.6055, 0.06712, 0.1681, 0.08406, 0.08406, 0.06725, 0.08406, 0.0, 0.1681, 0.01681, 0.866, 0.169, 0.7656, 0.179, 0.7656, 0.01004, 0.866, 0.0, 0.5051, 0.327, 0.6059, 0.327, 0.6052, 0.4482, 0.5044, 0.4482, 0.5038, 0.6781, 0.5051, 0.6025, 0.6059, 0.6028, 0.6047, 0.6785, 0.5047, 0.5253, 0.5044, 0.4482, 0.6052, 0.4482, 0.6056, 0.5253, 0.5051, 0.8019, 0.5038, 0.6781, 0.6047, 0.6785, 0.6059, 0.8023, 0.7472, 0.5902, 0.8476, 0.6003, 0.8476, 0.7692, 0.7472, 0.7592, 0.6847, 0.1735, 0.6058, 0.1031, 0.6867, 0.07099, 0.736, 0.2885, 0.7099, 0.2058, 0.8141, 0.2215, 0.03378, 0.8981, 0.0, 0.8182, 0.1029, 0.8186, 0.0, 0.8182, 0.03455, 0.7383, 0.1029, 0.8186, 0.03455, 0.7383, 0.1029, 0.7383, 0.1029, 0.8186, 0.8141, 0.327, 0.736, 0.2885, 0.8141, 0.2215, 0.8482, 0.5351, 0.8706, 0.5255, 0.8709, 0.5452, 0.8485, 0.5548, 0.9077, 0.741, 0.9175, 0.7187, 0.937, 0.741, 0.8084, 0.8504, 0.8342, 0.8504, 0.8342, 0.8802, 0.8084, 0.8802, 0.9175, 0.7187, 0.9372, 0.7188, 0.937, 0.741, 0.7811, 0.5885, 0.7883, 0.5652, 0.8104, 0.5844, 0.7883, 0.5652, 0.8104, 0.5548, 0.8104, 0.5844, 0.9372, 0.7635, 0.9175, 0.7634, 0.937, 0.741, 0.826, 0.5254, 0.8482, 0.5351, 0.8485, 0.5548, 0.8263, 0.5451, 0.9175, 0.7634, 0.9077, 0.741, 0.937, 0.741, 0.9261, 0.06701, 0.9359, 0.04474, 0.9554, 0.06704, 0.9359, 0.08938, 0.9261, 0.06701, 0.9554, 0.06704, 0.9359, 0.04474, 0.9556, 0.04483, 0.9554, 0.06704, 0.8141, 0.2197, 0.8213, 0.1964, 0.8434, 0.2156, 0.8213, 0.1964, 0.8434, 0.186, 0.8434, 0.2156, 0.9556, 0.08948, 0.9359, 0.08938, 0.9554, 0.06704, 0.657, 0.7056, 0.7032, 0.7113, 0.6722, 0.7473, 0.705, 0.633, 0.7314, 0.6686, 0.6784, 0.665, 0.8677, 0.6324, 0.8915, 0.687, 0.8477, 0.6795, 0.1812, 0.5026, 0.1841, 0.4229, 0.2103, 0.37, 0.2732, 0.4082, 0.3026, 0.5088, 0.305, 0.5648, 0.2327, 0.5648, 0.2022, 0.5422, 0.8476, 0.7633, 0.8477, 0.6795, 0.8915, 0.687, 0.8914, 0.7708, 0.8709, 0.5554, 0.8946, 0.506, 0.8946, 0.5853, 0.9955, 0.6577, 0.9077, 0.6575, 0.9079, 0.5902, 0.9957, 0.5905, 0.9077, 0.5902, 0.8853, 0.642, 0.8677, 0.7454, 0.9077, 0.806, 0.8476, 0.7633, 0.8477, 0.6795, 0.8677, 0.6324, 0.7472, 0.6325, 0.7314, 0.6686, 0.705, 0.633, 0.7314, 0.6686, 0.7472, 0.7118, 0.7032, 0.7113, 0.7314, 0.6686, 0.7032, 0.7113, 0.6784, 0.665, 0.6784, 0.665, 0.7032, 0.7113, 0.657, 0.7056, 0.7032, 0.7113, 0.7472, 0.7118, 0.7253, 0.7509, 0.7032, 0.7113, 0.7253, 0.7509, 0.6722, 0.7473, 0.6059, 0.9202, 0.6501, 0.8929, 0.6501, 0.9268, 0.9955, 0.6577, 0.9957, 0.7187, 0.9493, 0.712, 0.6488, 0.5902, 0.705, 0.633, 0.6784, 0.665, 0.6488, 0.5902, 0.6784, 0.665, 0.6097, 0.6647, 0.6097, 0.6647, 0.6784, 0.665, 0.657, 0.7056, 0.6059, 0.7155, 0.657, 0.7056, 0.6722, 0.7473, 0.6059, 0.7155, 0.6722, 0.7473, 0.6226, 0.7711, 0.606, 0.9812, 0.6059, 0.9202, 0.6501, 0.9268, 0.9955, 0.6577, 0.9493, 0.712, 0.9077, 0.6575, 0.6097, 0.6647, 0.657, 0.7056, 0.6059, 0.7155, 0.7811, 0.5852, 0.7455, 0.5282, 0.7811, 0.506, 0.7598, 0.5192, 0.7811, 0.506, 0.7811, 0.5852, 0.3625, 0.4456, 0.3026, 0.5088, 0.2732, 0.4082, 0.3625, 0.4456, 0.2732, 0.4082, 0.3258, 0.3699, 0.3258, 0.3699, 0.2732, 0.4082, 0.2103, 0.37])
me_cube_006.materials.append(mat_material)
me_cube_006.use_remesh_fix_poles = True
me_cube_006.use_remesh_preserve_attributes = False
me_cube_006.use_paint_bone_selection = False
me_cube_006.use_paint_mask = True
me_cube_006.update()
me_plane_002 = bpy.data.meshes.new('Plane.002')
me_plane_002.from_pydata([(-0.4335, -0.571, 2.564), (0.3778, -0.571, 2.564), (-0.4335, -0.571, 3.436), (0.3778, -0.571, 3.436)], [], [(0, 1, 3, 2)])
_uv = me_plane_002.uv_layers.new(name='UVMap')
_uv.uv.foreach_set('vector', [9.647e-05, 9.647e-05, 0.931, 9.723e-05, 0.931, 0.9999, 9.647e-05, 0.9999])
me_plane_002.materials.append(mat_material_001)
me_plane_002.use_remesh_fix_poles = True
me_plane_002.use_remesh_preserve_attributes = False
me_plane_002.update()
me_circle_001 = bpy.data.meshes.new('Circle.001')
me_circle_001.from_pydata([(0.2964, -0.002404, 1.954), (0.2964, -0.01326, 2.011), (0.2964, -0.04292, 2.052), (0.2964, -0.08343, 2.067), (0.2964, -0.1239, 2.052), (0.2964, -0.1536, 2.011), (0.2964, -0.1645, 1.954), (0.2964, -0.1536, 1.897), (0.2964, -0.1239, 1.856), (0.2964, -0.08343, 1.841), (0.2964, -0.04292, 1.856), (0.2964, -0.01326, 1.897), (0.2964, 0.0003101, 1.954), (0.2964, 0.01117, 2.011), (0.2964, 0.04082, 2.052), (0.2964, 0.08134, 2.067), (0.2964, 0.1219, 2.052), (0.2964, 0.1515, 2.011), (0.2964, 0.1624, 1.954), (0.2964, 0.1515, 1.897), (0.2964, 0.1219, 1.856), (0.2964, 0.08134, 1.841), (0.2964, 0.04082, 1.856), (0.2964, 0.01117, 1.897)], [], [(1, 2, 3, 4, 5, 6, 7, 8, 9, 10, 11, 0), (13, 12, 23, 22, 21, 20, 19, 18, 17, 16, 15, 14)])
_uv = me_circle_001.uv_layers.new(name='UVMap')
_uv.uv.foreach_set('vector', [0.0, 0.0, 0.0, 0.0, 0.0, 0.0, 0.0, 0.0, 0.0, 0.0, 0.0, 0.0, 0.0, 0.0, 0.0, 0.0, 0.0, 0.0, 0.0, 0.0, 0.0, 0.0, 0.0, 0.0, 0.0, 0.0, 0.0, 0.0, 0.0, 0.0, 0.0, 0.0, 0.0, 0.0, 0.0, 0.0, 0.0, 0.0, 0.0, 0.0, 0.0, 0.0, 0.0, 0.0, 0.0, 0.0, 0.0, 0.0])
me_circle_001.update()
me_circle_002 = bpy.data.meshes.new('Circle.002')
me_circle_002.from_pydata([(0.3121, -0.04669, 1.934), (0.3121, -0.05048, 1.95), (0.3121, -0.06086, 1.962), (0.3121, -0.07503, 1.966), (0.3121, -0.08921, 1.962), (0.3121, -0.09958, 1.95), (0.3121, -0.1034, 1.934), (0.3121, -0.09958, 1.919), (0.3121, -0.08921, 1.907), (0.3121, -0.07503, 1.903), (0.3121, -0.06086, 1.907), (0.3121, -0.05048, 1.919), (0.3121, 0.04669, 1.934), (0.3121, 0.05048, 1.95), (0.3121, 0.06086, 1.962), (0.3121, 0.07503, 1.966), (0.3121, 0.08921, 1.962), (0.3121, 0.09958, 1.95), (0.3121, 0.1034, 1.934), (0.3121, 0.09958, 1.919), (0.3121, 0.08921, 1.907), (0.3121, 0.07503, 1.903), (0.3121, 0.06086, 1.907), (0.3121, 0.05048, 1.919)], [], [(1, 2, 3, 4, 5, 6, 7, 8, 9, 10, 11, 0), (13, 12, 23, 22, 21, 20, 19, 18, 17, 16, 15, 14)])
_uv = me_circle_002.uv_layers.new(name='UVMap')
_uv.uv.foreach_set('vector', [0.433, 0.4703, 0.317, 0.5504, 0.183, 0.5578, 0.06699, 0.4904, 0.0, 0.3663, 5.364e-07, 0.2188, 0.06699, 0.08743, 0.183, 0.007337, 0.317, 0.0, 0.433, 0.06739, 0.5, 0.1914, 0.5, 0.3389, 0.933, 0.08744, 1.0, 0.2188, 1.0, 0.3663, 0.933, 0.4904, 0.817, 0.5578, 0.683, 0.5504, 0.567, 0.4703, 0.5, 0.3389, 0.5, 0.1914, 0.567, 0.06739, 0.683, 0.0, 0.817, 0.007339])
me_circle_002.materials.append(mat_material_002)
me_circle_002.update()
me_plane = bpy.data.meshes.new('Plane')
me_plane.from_pydata([(0.2996, -0.06454, 1.635), (0.2996, -0.06454, 1.765), (0.2996, 0.06454, 1.635), (0.2996, 0.06454, 1.765)], [], [(0, 1, 3, 2)])
_uv = me_plane.uv_layers.new(name='UVMap')
_uv.uv.foreach_set('vector', [1.0, 0.0, 1.0, 1.0, 0.0, 1.0, 1.118e-07, 0.0])
me_plane.materials.append(mat_material_003)
me_plane.update()
me_cylinder = bpy.data.meshes.new('Cylinder')
me_cylinder.from_pydata([(0.31, -0.1399, 1.725), (0.31, -0.1399, 1.721), (0.3133, -0.1399, 1.724), (0.312, -0.1399, 1.728), (0.308, -0.1399, 1.728), (0.3067, -0.1399, 1.724), (0.31, 0.0, 1.759), (0.3349, 0.0, 1.774), (0.3254, 0.0, 1.797), (0.2946, 0.0, 1.797), (0.2851, 0.0, 1.774), (0.3287, -0.06504, 1.765), (0.3204, -0.1092, 1.74), (0.3216, -0.06504, 1.788), (0.3164, -0.1092, 1.753), (0.2984, -0.06504, 1.788), (0.3036, -0.1092, 1.753), (0.2913, -0.06504, 1.765), (0.2996, -0.1092, 1.74), (0.31, -0.1092, 1.732), (0.31, -0.06504, 1.751), (0.31, 0.1399, 1.725), (0.31, 0.1399, 1.721), (0.3133, 0.1399, 1.724), (0.312, 0.1399, 1.728), (0.308, 0.1399, 1.728), (0.3067, 0.1399, 1.724), (0.3287, 0.06504, 1.765), (0.3204, 0.1092, 1.74), (0.3216, 0.06504, 1.788), (0.3164, 0.1092, 1.753), (0.2984, 0.06504, 1.788), (0.3036, 0.1092, 1.753), (0.2913, 0.06504, 1.765), (0.2996, 0.1092, 1.74), (0.31, 0.1092, 1.732), (0.31, 0.06504, 1.751)], [], [(0, 1, 2), (0, 2, 3), (0, 3, 4), (0, 4, 5), (10, 9, 8, 7, 6), (0, 5, 1), (17, 10, 6, 20), (15, 9, 10, 17), (13, 8, 9, 15), (11, 7, 8, 13), (20, 6, 7, 11), (1, 19, 12, 2), (19, 20, 11, 12), (2, 12, 14, 3), (12, 11, 13, 14), (3, 14, 16, 4), (14, 13, 15, 16), (4, 16, 18, 5), (16, 15, 17, 18), (5, 18, 19, 1), (18, 17, 20, 19), (21, 23, 22), (21, 24, 23), (21, 25, 24), (21, 26, 25), (21, 22, 26), (33, 36, 6, 10), (31, 33, 10, 9), (29, 31, 9, 8), (27, 29, 8, 7), (36, 27, 7, 6), (22, 23, 28, 35), (35, 28, 27, 36), (23, 24, 30, 28), (28, 30, 29, 27), (24, 25, 32, 30), (30, 32, 31, 29), (25, 26, 34, 32), (32, 34, 33, 31), (26, 22, 35, 34), (34, 35, 36, 33)])
_uv = me_cylinder.uv_layers.new(name='UVMap')
_uv.uv.foreach_set('vector', [0.4312, 0.009182, 0.4312, 0.0, 0.4481, 0.006344, 0.4312, 0.009182, 0.4481, 0.006344, 0.4416, 0.01661, 0.4312, 0.009182, 0.4416, 0.01661, 0.4208, 0.01661, 0.4312, 0.009182, 0.4208, 0.01661, 0.4144, 0.006344, 0.7155, 0.9837, 0.5886, 1.0, 0.5102, 0.8628, 0.5886, 0.7618, 0.7155, 0.8365, 0.4312, 0.009182, 0.4144, 0.006344, 0.4312, 0.0, 0.5115, 0.3329, 0.5102, 0.0, 0.6555, 0.01894, 0.6301, 0.3518, 0.1761, 0.328, 0.2287, 0.0, 0.3522, 0.03184, 0.2942, 0.3614, 0.4905, 0.499, 0.5102, 0.8141, 0.3522, 0.8141, 0.372, 0.499, 0.118, 0.439, 0.1761, 0.7686, 0.05254, 0.8004, 0.0, 0.4724, 0.7754, 0.4099, 0.8007, 0.7428, 0.6555, 0.7618, 0.6568, 0.4289, 0.8007, 0.0, 0.7932, 0.1667, 0.7274, 0.1772, 0.7795, 0.003498, 0.7932, 0.1667, 0.7754, 0.4099, 0.6568, 0.4289, 0.7274, 0.1772, 0.1761, 0.0, 0.1561, 0.1798, 0.09058, 0.1983, 0.1545, 0.006213, 0.1561, 0.1798, 0.118, 0.439, 0.0, 0.4724, 0.09058, 0.1983, 0.4416, 0.01661, 0.4641, 0.2152, 0.3984, 0.2152, 0.4208, 0.01661, 0.4641, 0.2152, 0.4905, 0.499, 0.372, 0.499, 0.3984, 0.2152, 0.3306, 0.7942, 0.2667, 0.6021, 0.3322, 0.6206, 0.3522, 0.8004, 0.2667, 0.6021, 0.1761, 0.328, 0.2942, 0.3614, 0.3322, 0.6206, 0.6343, 0.7583, 0.5821, 0.5845, 0.6479, 0.595, 0.6555, 0.7618, 0.5821, 0.5845, 0.5115, 0.3329, 0.6301, 0.3518, 0.6479, 0.595, 0.4312, 0.009182, 0.4481, 0.006344, 0.4312, 0.0, 0.4312, 0.009182, 0.4416, 0.01661, 0.4481, 0.006344, 0.4312, 0.009182, 0.4208, 0.01661, 0.4416, 0.01661, 0.4312, 0.009182, 0.4144, 0.006344, 0.4208, 0.01661, 0.4312, 0.009182, 0.4312, 0.0, 0.4144, 0.006344, 0.5115, 0.3329, 0.6301, 0.3518, 0.6555, 0.01894, 0.5102, 0.0, 0.1761, 0.328, 0.2942, 0.3614, 0.3522, 0.03184, 0.2287, 0.0, 0.4905, 0.499, 0.372, 0.499, 0.3522, 0.8141, 0.5102, 0.8141, 0.118, 0.439, 0.0, 0.4724, 0.05254, 0.8004, 0.1761, 0.7686, 0.7754, 0.4099, 0.6568, 0.4289, 0.6555, 0.7618, 0.8007, 0.7428, 0.8007, 0.0, 0.7795, 0.003498, 0.7274, 0.1772, 0.7932, 0.1667, 0.7932, 0.1667, 0.7274, 0.1772, 0.6568, 0.4289, 0.7754, 0.4099, 0.1761, 0.0, 0.1545, 0.006213, 0.09058, 0.1983, 0.1561, 0.1798, 0.1561, 0.1798, 0.09058, 0.1983, 0.0, 0.4724, 0.118, 0.439, 0.4416, 0.01661, 0.4208, 0.01661, 0.3984, 0.2152, 0.4641, 0.2152, 0.4641, 0.2152, 0.3984, 0.2152, 0.372, 0.499, 0.4905, 0.499, 0.3306, 0.7942, 0.3522, 0.8004, 0.3322, 0.6206, 0.2667, 0.6021, 0.2667, 0.6021, 0.3322, 0.6206, 0.2942, 0.3614, 0.1761, 0.328, 0.6343, 0.7583, 0.6555, 0.7618, 0.6479, 0.595, 0.5821, 0.5845, 0.5821, 0.5845, 0.6479, 0.595, 0.6301, 0.3518, 0.5115, 0.3329])
me_cylinder.materials.append(mat_material_004)
me_cylinder.update()
arm_armature = bpy.data.armatures.new('Armature')  # bones are not reproduced

# ---- objects
ob_kidaface = bpy.data.objects.new('KidAFace', me_plane_001)
ob_kida = bpy.data.objects.new('KidA', me_icosphere_005)
ob_kidb = bpy.data.objects.new('KidB', me_cube_006)
ob_kidbface = bpy.data.objects.new('KidBFace', me_plane_002)
ob_armature = bpy.data.objects.new('Armature', arm_armature)
ob_eye = bpy.data.objects.new('Eye', me_circle_001)
ob_pupil = bpy.data.objects.new('Pupil', me_circle_002)
ob_mouth = bpy.data.objects.new('Mouth', me_plane)
ob_mustache = bpy.data.objects.new('Mustache', me_cylinder)

# ---- transforms, parenting, visibility, modifiers, constraints
ob_kidaface.location = (0.0, 0.0, 0.0)
ob_kida.location = (0.0, 0.0, 0.0)
_m = ob_kida.modifiers.new('Mirror', 'MIRROR')
_m.use_axis = (False, True, False)
ob_kidb.parent = ob_armature
ob_kidb.location = (0.0, 0.0, 0.0)
_vg = ob_kidb.vertex_groups.new(name='Root')
for _i, _w in zip([98, 102, 104], [0.04581, 0.6944, 0.07339]): _vg.add([_i], _w, 'REPLACE')
_vg = ob_kidb.vertex_groups.new(name='Body')
for _i, _w in zip([5, 11, 81, 83, 85, 87, 88, 89, 95], [0.05971, 0.01003, 0.01553, 0.08862, 0.3136, 0.062, 0.9297, 0.02258, 0.01258]): _vg.add([_i], _w, 'REPLACE')
_vg = ob_kidb.vertex_groups.new(name='Spine1')
for _i, _w in zip([0, 2, 15, 17, 18, 19, 78, 80, 82, 84, 99, 101, 102, 103, 104, 105], [0.2005, 0.2344, 0.1615, 0.1455, 0.07012, 0.03707, 0.1955, 0.23, 0.8596, 0.8934, 0.1578, 0.142, 0.0627, 0.9109, 0.03893, 0.8431]): _vg.add([_i], _w, 'REPLACE')
_vg = ob_kidb.vertex_groups.new(name='Spine2')
for _i, _w in zip([4, 79, 82, 83, 85, 86, 89], [0.05091, 0.001559, 0.003262, 0.2863, 0.07623, 0.05313, 0.8579]): _vg.add([_i], _w, 'REPLACE')
_vg = ob_kidb.vertex_groups.new(name='Spine3')
for _i, _w in zip([20, 22, 24, 26, 28, 30, 106, 108, 111], [0.09902, 0.1035, 0.1168, 0.1204, 0.104, 0.09799, 0.5562, 0.5557, 0.9944]): _vg.add([_i], _w, 'REPLACE')
_vg = ob_kidb.vertex_groups.new(name='Head')
for _i, _w in zip([20, 21, 22, 23, 24, 25, 26, 27, 28, 29, 30, 31, 60, 61, 62, 63, 64, 65, 66, 67, 68, 69, 70, 71, 72, 73, 74, 75, 76, 77, 106, 107, 108, 109, 110, 112, 113, 114, 115, 134, 135, 136, 137, 138, 139, 140, 141, 142, 143, 144, 145, 146, 147, 148, 149, 150, 151, 152, 153, 154, 155], [0.901, 0.9811, 0.8965, 0.9785, 0.8832, 0.9787, 0.8796, 0.9812, 0.896, 0.983, 0.902, 0.9834, 1.0, 1.0, 1.0, 1.0, 1.0, 1.0, 1.0, 1.0, 1.0, 1.0, 1.0, 1.0, 1.0, 1.0, 1.0, 1.0, 1.0, 1.0, 0.4438, 1.0, 0.4443, 1.0, 1.0, 0.9999, 1.0, 1.0, 1.0, 1.0, 1.0, 1.0, 1.0, 1.0, 1.0, 1.0, 1.0, 1.0, 1.0, 1.0, 1.0, 1.0, 1.0, 1.0, 1.0, 1.0, 1.0, 1.0, 1.0, 1.0, 1.0]): _vg.add([_i], _w, 'REPLACE')
_vg = ob_kidb.vertex_groups.new(name='Shoulder.L')
for _i, _w in zip([79, 81, 83, 85, 86, 87, 90, 91, 93, 94, 95, 97], [0.7344, 0.6971, 0.2263, 0.2185, 0.02713, 0.01293, 0.3176, 0.2034, 0.004098, 0.006391, 0.007042, 0.003103]): _vg.add([_i], _w, 'REPLACE')
_vg = ob_kidb.vertex_groups.new(name='Arm.L')
for _i, _w in zip([78, 79, 80, 81, 83, 85, 86, 87, 89, 90, 91, 92, 93, 94, 95, 96, 97], [0.08953, 0.2024, 0.1023, 0.229, 0.07602, 0.07706, 0.8683, 0.8681, 0.01799, 0.6517, 0.7682, 0.9716, 0.9526, 0.9115, 0.9064, 0.9348, 0.9317]): _vg.add([_i], _w, 'REPLACE')
_vg = ob_kidb.vertex_groups.new(name='Forearm.L')
_vg.add([32, 33, 35, 36, 39, 40, 43, 44, 51, 52, 55, 56, 58, 59, 117, 119, 120, 123, 124, 125, 126, 127, 129, 130, 132], 1.0, 'REPLACE')
_vg = ob_kidb.vertex_groups.new(name='Shoulder.R')
for _i, _w in zip([1, 3, 6, 7, 83, 85], [0.425, 0.4119, 0.1843, 0.1209, 0.1329, 0.1301]): _vg.add([_i], _w, 'REPLACE')
_vg = ob_kidb.vertex_groups.new(name='Arm.R')
for _i, _w in zip([0, 1, 2, 3, 4, 5, 6, 7, 8, 9, 10, 11, 12, 13, 83, 85, 89], [0.09406, 0.5397, 0.1066, 0.5453, 0.8899, 0.886, 0.7971, 0.8596, 0.9775, 0.9651, 0.9266, 0.9216, 0.9467, 0.9449, 0.1817, 0.1786, 0.0269]): _vg.add([_i], _w, 'REPLACE')
_vg = ob_kidb.vertex_groups.new(name='Forearm.R')
_vg.add([34, 37, 38, 41, 42, 45, 46, 47, 48, 49, 50, 53, 54, 57, 116, 118, 121, 122, 128, 131, 133], 1.0, 'REPLACE')
_vg = ob_kidb.vertex_groups.new(name='UpperLeg.L')
for _i, _w in zip([78, 80, 82, 84, 98, 99, 100, 101, 103, 105], [0.6861, 0.6381, 0.04546, 0.01988, 0.001611, 0.7512, 0.00188, 0.7618, 0.006092, 0.04644]): _vg.add([_i], _w, 'REPLACE')
_vg = ob_kidb.vertex_groups.new(name='LowerLeg.L')
for _i, _w in zip([98, 99, 100, 102], [0.427, 0.01205, 0.0152, 0.05792]): _vg.add([_i], _w, 'REPLACE')
_vg = ob_kidb.vertex_groups.new(name='UpperLeg.R')
for _i, _w in zip([0, 2, 14, 15, 16, 17, 82, 84, 103, 105], [0.678, 0.631, 0.04219, 0.7475, 0.007503, 0.7565, 0.0443, 0.01907, 0.005815, 0.04577]): _vg.add([_i], _w, 'REPLACE')
_vg = ob_kidb.vertex_groups.new(name='LowerLeg.R')
_vg = ob_kidb.vertex_groups.new(name='Foot.L')
for _i, _w in zip([98, 99, 100, 101, 102, 104, 105], [0.4937, 0.04202, 0.924, 0.07474, 0.1751, 0.8576, 0.003692]): _vg.add([_i], _w, 'REPLACE')
_vg = ob_kidb.vertex_groups.new(name='Foot.R')
for _i, _w in zip([14, 15, 16, 17, 18, 19, 105], [0.9427, 0.08226, 0.9617, 0.08538, 0.9159, 0.9413, 0.01086]): _vg.add([_i], _w, 'REPLACE')
_m = ob_kidb.modifiers.new('Armature', 'ARMATURE')
_m.object = ob_armature
ob_kidbface.location = (0.0, 0.0, 0.0)
ob_armature.location = (0.0, 0.0, 0.0)
ob_armature.show_in_front = True
ob_eye.location = (0.0, 0.0, 0.0)
ob_pupil.parent = ob_armature
ob_pupil.location = (0.0, 0.0, 0.0)
_vg = ob_pupil.vertex_groups.new(name='Root')
_vg = ob_pupil.vertex_groups.new(name='Body')
_vg = ob_pupil.vertex_groups.new(name='Spine1')
_vg = ob_pupil.vertex_groups.new(name='Spine2')
_vg = ob_pupil.vertex_groups.new(name='Spine3')
_vg = ob_pupil.vertex_groups.new(name='Head')
_vg = ob_pupil.vertex_groups.new(name='Eyes')
_vg.add([0, 1, 2, 3, 4, 5, 6, 7, 8, 9, 10, 11, 12, 13, 14, 15, 16, 17, 18, 19, 20, 21, 22, 23], 1.0, 'REPLACE')
_vg = ob_pupil.vertex_groups.new(name='Shoulder.L')
_vg = ob_pupil.vertex_groups.new(name='Arm.L')
_vg = ob_pupil.vertex_groups.new(name='Forearm.L')
_vg = ob_pupil.vertex_groups.new(name='Shoulder.R')
_vg = ob_pupil.vertex_groups.new(name='Arm.R')
_vg = ob_pupil.vertex_groups.new(name='Forearm.R')
_vg = ob_pupil.vertex_groups.new(name='UpperLeg.L')
_vg = ob_pupil.vertex_groups.new(name='LowerLeg.L')
_vg = ob_pupil.vertex_groups.new(name='UpperLeg.R')
_vg = ob_pupil.vertex_groups.new(name='LowerLeg.R')
_vg = ob_pupil.vertex_groups.new(name='Foot.L')
_vg = ob_pupil.vertex_groups.new(name='Foot.R')
_m = ob_pupil.modifiers.new('Armature', 'ARMATURE')
_m.object = ob_armature
ob_mouth.parent = ob_armature
ob_mouth.location = (0.0, 0.0, 0.0)
_vg = ob_mouth.vertex_groups.new(name='Root')
_vg = ob_mouth.vertex_groups.new(name='Body')
_vg = ob_mouth.vertex_groups.new(name='Spine1')
_vg = ob_mouth.vertex_groups.new(name='Spine2')
_vg = ob_mouth.vertex_groups.new(name='Spine3')
_vg = ob_mouth.vertex_groups.new(name='Head')
_vg = ob_mouth.vertex_groups.new(name='Eyes')
_vg = ob_mouth.vertex_groups.new(name='Mouth')
_vg.add([0, 1, 2, 3], 1.0, 'REPLACE')
_vg = ob_mouth.vertex_groups.new(name='Shoulder.L')
_vg = ob_mouth.vertex_groups.new(name='Arm.L')
_vg = ob_mouth.vertex_groups.new(name='Forearm.L')
_vg = ob_mouth.vertex_groups.new(name='Shoulder.R')
_vg = ob_mouth.vertex_groups.new(name='Arm.R')
_vg = ob_mouth.vertex_groups.new(name='Forearm.R')
_vg = ob_mouth.vertex_groups.new(name='UpperLeg.L')
_vg = ob_mouth.vertex_groups.new(name='LowerLeg.L')
_vg = ob_mouth.vertex_groups.new(name='UpperLeg.R')
_vg = ob_mouth.vertex_groups.new(name='LowerLeg.R')
_vg = ob_mouth.vertex_groups.new(name='Foot.L')
_vg = ob_mouth.vertex_groups.new(name='Foot.R')
_m = ob_mouth.modifiers.new('Armature', 'ARMATURE')
_m.object = ob_armature
ob_mustache.location = (0.0, 0.0, 0.0)

# ---- collection membership
col_collection.objects.link(ob_kidaface)
col_collection.objects.link(ob_kida)
col_collection_2.objects.link(ob_kidb)
col_collection_2.objects.link(ob_kidbface)
col_collection_2.objects.link(ob_armature)
col_collection_2.objects.link(ob_eye)
col_collection_2.objects.link(ob_pupil)
col_collection_2.objects.link(ob_mouth)
col_collection_2.objects.link(ob_mustache)
def _layer_coll(name, lc=None):
    lc = lc or bpy.context.view_layer.layer_collection
    for c in lc.children:
        if c.name == name: return c
        r = _layer_coll(name, c)
        if r: return r
_layer_coll('Collection').exclude = True

# ---- scene / render settings (as saved in the file)
scene.frame_start = 1; scene.frame_end = 40; scene.frame_set(12)
scene.render.engine = 'BLENDER_EEVEE_NEXT'
scene.cycles.use_denoising = False
scene.cycles.samples = 128
scene.cycles.sampling_pattern = 'TABULATED_SOBOL'
scene.cycles.use_adaptive_sampling = False
scene.cycles.use_light_tree = False
scene.view_settings.view_transform = 'Filmic'
bpy.context.view_layer.update()

# ---- added for rendering (the .blend has no active camera and no usable light): camera, sun
cam_auto = bpy.data.cameras.new('AutoCamera')
cam_auto.lens = 50.0
cam_auto.sensor_width = 36.0
cam_auto.clip_end = 1000.0
ob_auto_camera = bpy.data.objects.new('AutoCamera', cam_auto)
scene.collection.objects.link(ob_auto_camera)
ob_auto_camera.location = (4.24192, -5.18565, 5.40154)
ob_auto_camera.rotation_euler = (1.09748, -7.21219e-08, 0.694738)
scene.camera = ob_auto_camera
light_auto_sun = bpy.data.lights.new('AutoSun', 'SUN')
light_auto_sun.energy = 3.0
light_auto_sun.angle = 0.0523599
ob_auto_sun = bpy.data.objects.new('AutoSun', light_auto_sun)
scene.collection.objects.link(ob_auto_sun)
ob_auto_sun.rotation_euler = (0.872665, 0.174533, 0.523599)
bpy.context.view_layer.update()
